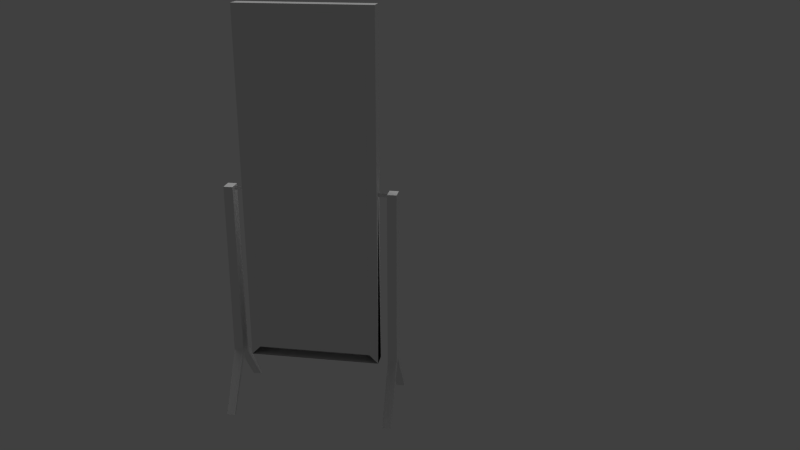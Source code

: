 # Source: FK-spiegel.blend  (saved by Blender 2.76.0; exported with 4.5.12 LTS)
import bpy
from mathutils import Matrix  # noqa: F401  (used for matrix-valued properties, if any)

bpy.ops.wm.read_factory_settings(use_empty=True)
scene = bpy.context.scene
scene.name = 'Scene'

# ---- collections
col_collection_1 = bpy.data.collections.new('Collection 1'); scene.collection.children.link(col_collection_1)

# ---- materials (node trees are filled in below, after node groups)
mat_material_003 = bpy.data.materials.new('Material.003')
mat_material_003.alpha_threshold = 0.0
mat_material_003.roughness = 0.5
mat_material = bpy.data.materials.new('Material')
mat_material.alpha_threshold = 0.0
mat_material.roughness = 0.5
mat_material_001 = bpy.data.materials.new('Material.001')
mat_material_001.alpha_threshold = 0.0
mat_material_001.roughness = 0.5

# ---- material node trees
mat_material_003.use_nodes = True; mat_material_003.node_tree.nodes.clear()
_N = mat_material_003.node_tree.nodes; _L = mat_material_003.node_tree.links
n0 = _N.new('ShaderNodeOutputMaterial'); n0.name = 'Material Output'; n0.location = (300, 300)
n1 = _N.new('ShaderNodeBsdfAnisotropic'); n1.name = 'Glossy BSDF'; n1.location = (122, 317)
n1.distribution = 'GGX'
n1.inputs[1].default_value = 0.0
n2 = _N.new('ShaderNodeTexNoise'); n2.name = 'Noise Texture'; n2.location = (-95, 324)
n3 = _N.new('ShaderNodeBump'); n3.name = 'Bump'; n3.location = (33, 67)
n3.inputs[0].default_value = 0.02
n3.inputs[1].default_value = 0.1
n3.inputs[2].default_value = 1.0
_L.new(n1.outputs[0], n0.inputs[0])
_L.new(n2.outputs[1], n3.inputs[3])
_L.new(n3.outputs[0], n1.inputs[4])
n0.is_active_output = True
mat_material.use_nodes = True; mat_material.node_tree.nodes.clear()
_N = mat_material.node_tree.nodes; _L = mat_material.node_tree.links
n0 = _N.new('ShaderNodeOutputMaterial'); n0.name = 'Material Output'; n0.location = (300, 300)
n1 = _N.new('ShaderNodeBsdfDiffuse'); n1.name = 'Diffuse BSDF'; n1.location = (10, 300)
n1.inputs[0].default_value = (0.0, 0.003118, 1.0, 1.0)
_L.new(n1.outputs[0], n0.inputs[0])
n0.is_active_output = True
mat_material_001.use_nodes = True; mat_material_001.node_tree.nodes.clear()
_N = mat_material_001.node_tree.nodes; _L = mat_material_001.node_tree.links
n0 = _N.new('ShaderNodeOutputMaterial'); n0.name = 'Material Output'; n0.location = (300, 300)
n1 = _N.new('ShaderNodeBsdfDiffuse'); n1.name = 'Diffuse BSDF'; n1.location = (10, 300)
_L.new(n1.outputs[0], n0.inputs[0])
n0.is_active_output = True

# ---- world
world_world = bpy.data.worlds.new('World'); scene.world = world_world
world_world.color = (0.05088, 0.05088, 0.05088)
world_world.use_sun_shadow = False
world_world.sun_shadow_jitter_overblur = 0.0
world_world.cycles.sampling_method = 'MANUAL'
world_world.cycles.sample_map_resolution = 256

# ---- cameras
cam_camera = bpy.data.cameras.new('Camera')
cam_camera.clip_end = 100.0
cam_camera.lens = 35.0
cam_camera.sensor_width = 32.0
cam_camera.sensor_height = 18.0
cam_camera.ortho_scale = 7.314
cam_camera.dof.focus_distance = 0.0

# ---- lights
light_lamp = bpy.data.lights.new('Lamp', 'SUN')
light_lamp.transmission_factor = 0.0
light_lamp.cutoff_distance = 30.0
light_lamp.angle = 1.123
light_lamp.energy = 1.0
light_lamp.shadow_buffer_clip_start = 1.001
light_lamp.shadow_soft_size = 0.629
light_lamp.shadow_cascade_max_distance = 1000.0
light_lamp.cycles.use_multiple_importance_sampling = False

# ---- meshes
me_cube = bpy.data.meshes.new('Cube')
me_cube.from_pydata([(-0.7717, 1.0, 4.35), (-0.7717, 1.0, -1.0), (-1.0, 1.0, 4.35), (-1.0, 1.0, -1.0), (-1.0, 1.0, 4.35), (-0.7717, 1.0, -1.0), (-1.0, 1.0, -1.0), (-0.8858, 1.0, 1.704), (-0.8922, 1.0, 1.675), (-0.8794, 1.0, 1.675), (-0.8858, 1.0, 1.646), (-0.8858, 1.0, 1.646), (-0.8858, 1.15, 1.704), (-0.8922, 1.15, 1.675), (-0.8794, 1.15, 1.675), (-0.8852, 1.15, 1.646), (-0.9874, 1.15, 1.714), (-0.7842, 1.15, 1.714), (-0.9975, 1.15, -0.9424), (-0.9874, 1.15, 1.714), (-0.7741, 1.15, -0.9424), (-0.7842, 1.15, 1.714), (-0.9975, 1.15, -0.9424), (-0.9874, 1.287, 1.714), (-0.7741, 1.287, -0.9424), (-0.7842, 1.287, 1.714), (-0.9975, 1.287, -0.9424), (-1.0, 1.0, 4.35), (-1.0, 1.0, -1.0), (-0.8858, 1.15, -0.9424), (-0.8858, 1.287, -0.9424), (-1.523, 1.154, -1.796), (-1.523, 1.282, -1.796), (-0.1769, 1.282, -1.796), (-0.1769, 1.154, -1.796), (-1.477, 1.154, -1.796), (-1.477, 1.282, -1.796), (-0.2231, 1.282, -1.796), (-0.2231, 1.154, -1.796), (-1.0, 0.8629, -0.8629), (-1.0, 0.8629, 4.213), (-0.7717, -1.0, 4.35), (-0.7717, -1.0, -1.0), (-1.0, -1.0, 4.35), (-1.0, -1.0, -1.0), (-1.0, -1.0, 4.35), (-0.7717, -1.0, -1.0), (-0.7717, -1.0, 4.35), (-1.0, -1.0, -1.0), (-0.8858, -1.0, 1.704), (-0.8922, -1.0, 1.675), (-0.8794, -1.0, 1.675), (-0.8858, -1.0, 1.646), (-0.8871, -1.15, 1.704), (-0.8922, -1.15, 1.675), (-0.8794, -1.15, 1.675), (-0.8846, -1.15, 1.646), (-0.8846, -1.15, 1.704), (-0.8871, -1.15, 1.646), (-0.8858, -1.15, 1.646), (-0.9874, -1.15, 1.714), (-0.9892, -1.15, 1.675), (-0.8858, -1.15, 1.714), (-0.785, -1.15, 1.675), (-0.7741, -1.15, -0.9424), (-0.7842, -1.15, 1.714), (-0.9975, -1.15, -0.9424), (-0.9874, -1.15, 1.714), (-0.7741, -1.15, -0.9424), (-0.7842, -1.15, 1.714), (-0.9975, -1.15, -0.9424), (-0.9874, -1.287, 1.714), (-0.7741, -1.287, -0.9424), (-0.7842, -1.287, 1.714), (-0.9975, -1.287, -0.9424), (-1.0, 0.0, 4.35), (-1.0, -1.0, 4.35), (-1.0, -1.0, -1.0), (-0.8858, -1.15, -0.9424), (-0.8858, -1.287, -0.9424), (-1.523, -1.154, -1.796), (-1.523, -1.282, -1.796), (-0.1769, -1.282, -1.796), (-0.1769, -1.154, -1.796), (-1.477, -1.154, -1.796), (-1.477, -1.282, -1.796), (-0.2231, -1.282, -1.796), (-0.2231, -1.154, -1.796), (-1.0, -0.8629, -0.8629), (-1.0, -0.8629, 4.213)], [(7, 4), (4, 2), (12, 17), (12, 16), (18, 22), (16, 19), (17, 21), (19, 23), (75, 27), (29, 18), (41, 47), (49, 45), (49, 43), (45, 43), (59, 58), (56, 59), (60, 62), (62, 65), (47, 49), (60, 67), (65, 69), (69, 73), (67, 71), (75, 76), (41, 49)], [(2, 6, 28, 27), (40, 89, 43, 2), (1, 3, 6, 10, 5), (7, 9, 14, 12), (9, 10, 15, 14), (8, 7, 12, 13), (24, 25, 21, 20), (10, 11, 15), (30, 24, 33, 37), (25, 17, 16, 23), (24, 26, 23, 25), (23, 16, 18, 26), (16, 17, 20, 18), (33, 34, 38, 37), (31, 32, 36, 35), (29, 30, 37, 38), (24, 20, 34, 33), (20, 29, 38, 34), (22, 26, 32, 31), (24, 26, 30), (26, 30, 36, 32), (20, 22, 29), (29, 22, 31, 35), (30, 29, 35, 36), (1, 42, 44, 3), (43, 76, 77, 48), (0, 41, 42, 1), (41, 0, 2, 43), (42, 46, 52, 48, 44), (52, 58, 54, 50), (64, 66, 58, 56), (54, 61, 60, 53), (55, 63, 64, 56), (51, 55, 56, 52), (50, 54, 53, 49), (64, 68, 70, 66), (53, 57, 49), (57, 65, 63, 55), (58, 66, 61, 54), (79, 86, 82, 72), (73, 71, 60, 65), (72, 73, 71, 74), (71, 74, 66, 60), (73, 65, 64, 72), (82, 86, 87, 83), (80, 84, 85, 81), (78, 87, 86, 79), (72, 82, 83, 68), (68, 83, 87, 78), (70, 80, 81, 74), (72, 79, 74), (74, 81, 85, 79), (68, 78, 70), (66, 78, 64), (78, 84, 80, 70), (79, 85, 84, 78), (89, 40, 39, 88), (39, 40, 4, 3), (49, 57, 55, 51), (43, 89, 88, 44), (2, 0, 1, 3), (13, 15, 10, 8), (44, 42, 41, 43)])
me_cube.polygons.foreach_set('material_index', [2, 2, 2, 2, 2, 2, 2, 2, 2, 2, 2, 2, 2, 2, 2, 2, 2, 2, 2, 2, 2, 2, 2, 2, 2, 2, 2, 2, 2, 2, 2, 2, 2, 2, 2, 2, 2, 2, 2, 2, 2, 2, 2, 2, 2, 2, 2, 2, 2, 2, 2, 2, 2, 2, 2, 2, 0, 2, 2, 2, 2, 2, 2])
me_cube.materials.append(mat_material_003)
me_cube.materials.append(mat_material)
me_cube.materials.append(mat_material_001)
me_cube.use_remesh_preserve_volume = False
me_cube.use_remesh_preserve_attributes = False
me_cube.use_mirror_vertex_groups = False
me_cube.update()

# ---- objects
ob_cube = bpy.data.objects.new('Cube', me_cube)
ob_lamp = bpy.data.objects.new('Lamp', light_lamp)
ob_camera = bpy.data.objects.new('Camera', cam_camera)

# ---- transforms, parenting, visibility, modifiers, constraints
ob_cube.location = (0.0, 0.0, 0.0)
ob_cube.lock_rotations_4d = False
ob_cube.empty_display_type = 'ARROWS'
ob_cube.lineart.crease_threshold = 0.0
_vg = ob_cube.vertex_groups.new(name='Group')
_vg = ob_cube.vertex_groups.new(name='Group.001')
_vg = ob_cube.vertex_groups.new(name='Group.002')
ob_lamp.location = (4.076, 1.005, 5.904)
ob_lamp.rotation_euler = (0.6503, 0.05522, 1.866)
ob_lamp.lock_rotations_4d = False
ob_lamp.empty_display_type = 'ARROWS'
ob_lamp.color = (0.0, 0.0, 0.0, 0.0)
ob_lamp.lineart.crease_threshold = 0.0
ob_camera.location = (-12.66, -3.266, 5.534)
ob_camera.rotation_euler = (1.225, 0.0, -1.407)
ob_camera.lock_rotations_4d = False
ob_camera.empty_display_type = 'ARROWS'
ob_camera.color = (0.0, 0.0, 0.0, 0.0)
ob_camera.display_type = 'WIRE'
ob_camera.lineart.crease_threshold = 0.0

# ---- collection membership
col_collection_1.objects.link(ob_cube)
col_collection_1.objects.link(ob_lamp)
col_collection_1.objects.link(ob_camera)

# ---- scene / render settings (as saved in the file)
scene.camera = ob_camera
scene.frame_start = 1; scene.frame_end = 250; scene.frame_set(4)
scene.render.engine = 'CYCLES'
scene.render.resolution_percentage = 50
scene.render.dither_intensity = 0.0
scene.render.use_sequencer = False
scene.cycles.use_denoising = False
scene.cycles.samples = 10
scene.cycles.sampling_pattern = 'TABULATED_SOBOL'
scene.cycles.light_sampling_threshold = 0.0
scene.cycles.use_adaptive_sampling = False
scene.cycles.use_light_tree = False
scene.cycles.blur_glossy = 0.0
scene.cycles.pixel_filter_type = 'GAUSSIAN'
scene.cycles.sample_clamp_indirect = 0.0
scene.view_settings.view_transform = 'Standard'
bpy.context.view_layer.update()
